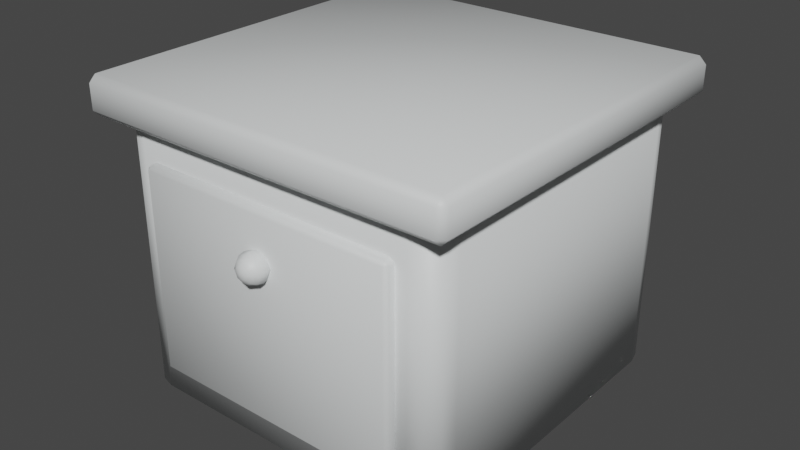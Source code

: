 # Source: Counter.blend  (saved by Blender 3.6.11; exported with 4.5.12 LTS)
import bpy
from mathutils import Matrix  # noqa: F401  (used for matrix-valued properties, if any)

bpy.ops.wm.read_factory_settings(use_empty=True)
scene = bpy.context.scene
scene.name = 'Scene'

# ---- collections
col_collection = bpy.data.collections.new('Collection'); scene.collection.children.link(col_collection)

# ---- materials (node trees are filled in below, after node groups)
mat_material = bpy.data.materials.new('Material')
mat_material.alpha_threshold = 0.0
mat_material.use_transparent_shadow = False
mat_material.roughness = 0.5
mat_material.line_color = (0.0, 0.0, 0.0, 1.0)

# ---- material node trees
mat_material.use_nodes = True; mat_material.node_tree.nodes.clear()
_N = mat_material.node_tree.nodes; _L = mat_material.node_tree.links
n0 = _N.new('ShaderNodeOutputMaterial'); n0.name = 'Material Output'; n0.location = (300, 300)
n1 = _N.new('ShaderNodeBsdfPrincipled'); n1.name = 'Principled BSDF'; n1.location = (10, 300)
n1.distribution = 'GGX'
n1.subsurface_method = 'RANDOM_WALK_SKIN'
n1.inputs[0].default_value = (0.7761, 0.8, 0.8, 1.0)
n1.inputs[3].default_value = 1.45
n1.inputs[27].default_value = (0.0, 0.0, 0.0, 1.0)
n1.inputs[28].default_value = 1.0
_L.new(n1.outputs[0], n0.inputs[0])
n0.is_active_output = True

# ---- world
world_world = bpy.data.worlds.new('World'); scene.world = world_world
world_world.use_nodes = True; world_world.node_tree.nodes.clear()
_N = world_world.node_tree.nodes; _L = world_world.node_tree.links
n0 = _N.new('ShaderNodeOutputWorld'); n0.name = 'World Output'; n0.location = (300, 300)
n1 = _N.new('ShaderNodeBackground'); n1.name = 'Background'; n1.location = (10, 300)
n1.inputs[0].default_value = (0.05088, 0.05088, 0.05088, 1.0)
_L.new(n1.outputs[0], n0.inputs[0])
n0.is_active_output = True
world_world.color = (0.05088, 0.05088, 0.05088)
world_world.use_sun_shadow = False
world_world.sun_shadow_jitter_overblur = 0.0

# ---- meshes
me_cube = bpy.data.meshes.new('Cube')
me_cube.from_pydata([(-0.5, 0.4818, 0.7818), (-0.4818, 0.4818, 0.8), (-0.4818, 0.5, 0.7818), (-0.4818, 0.4818, 0.7), (-0.5, 0.4818, 0.7182), (-0.4818, 0.5, 0.7182), (0.4818, 0.5, 0.7818), (0.4818, 0.4818, 0.8), (0.5, 0.4818, 0.7818), (0.4818, 0.5, 0.7182), (0.5, 0.4818, 0.7182), (0.4818, 0.4818, 0.7), (-0.5, -0.4818, 0.7818), (-0.4818, -0.5, 0.7818), (-0.4818, -0.4818, 0.8), (-0.4818, -0.5, 0.7182), (-0.5, -0.4818, 0.7182), (-0.4818, -0.4818, 0.7), (0.4818, -0.5, 0.7818), (0.5, -0.4818, 0.7818), (0.4818, -0.4818, 0.8), (0.4818, -0.4818, 0.7), (0.5, -0.4818, 0.7182), (0.4818, -0.5, 0.7182), (0.45, -0.3777, 0.0), (0.3777, -0.45, 0.0), (0.4403, -0.4138, 0.0), (0.4138, -0.4403, 0.0), (0.3777, -0.45, 0.75), (0.45, -0.3777, 0.75), (0.4138, -0.4403, 0.75), (0.4403, -0.4138, 0.75), (-0.3777, -0.45, 0.0), (-0.45, -0.3777, 0.0), (-0.4138, -0.4403, 0.0), (-0.4403, -0.4138, 0.0), (-0.45, -0.3777, 0.75), (-0.3777, -0.45, 0.75), (-0.4403, -0.4138, 0.75), (-0.4138, -0.4403, 0.75), (0.3777, 0.45, 0.0), (0.45, 0.3777, 0.0), (0.4138, 0.4403, 0.0), (0.4403, 0.4138, 0.0), (0.45, 0.3777, 0.75), (0.3777, 0.45, 0.75), (0.4403, 0.4138, 0.75), (0.4138, 0.4403, 0.75), (-0.45, 0.3777, 0.0), (-0.3777, 0.45, 0.0), (-0.4403, 0.4138, 0.0), (-0.4138, 0.4403, 0.0), (-0.3777, 0.45, 0.75), (-0.45, 0.3777, 0.75), (-0.4138, 0.4403, 0.75), (-0.4403, 0.4138, 0.75), (-0.01067, -0.4525, 0.4773), (-0.01971, -0.461, 0.4682), (-0.02576, -0.4738, 0.4622), (-0.02788, -0.4889, 0.4601), (-0.02576, -0.504, 0.4622), (-0.01971, -0.5168, 0.4682), (-0.01067, -0.5253, 0.4773), (1.974e-08, -0.4525, 0.4729), (2.011e-08, -0.461, 0.4601), (2.067e-08, -0.4738, 0.4515), (2.133e-08, -0.4889, 0.4485), (2.199e-08, -0.504, 0.4515), (2.255e-08, -0.5168, 0.4601), (2.292e-08, -0.5253, 0.4729), (0.01067, -0.4525, 0.4773), (0.01971, -0.461, 0.4682), (0.02576, -0.4738, 0.4622), (0.02788, -0.4889, 0.4601), (0.02576, -0.504, 0.4622), (0.01971, -0.5168, 0.4682), (0.01067, -0.5253, 0.4773), (0.01509, -0.4525, 0.4879), (0.02788, -0.461, 0.4879), (0.03642, -0.4738, 0.4879), (0.03942, -0.4889, 0.4879), (0.03642, -0.504, 0.4879), (0.02788, -0.5168, 0.4879), (0.01509, -0.5253, 0.4879), (0.01067, -0.4525, 0.4986), (0.01971, -0.461, 0.5077), (0.02576, -0.4738, 0.5137), (0.02788, -0.4889, 0.5158), (0.02576, -0.504, 0.5137), (0.01971, -0.5168, 0.5077), (0.01067, -0.5253, 0.4986), (1.974e-08, -0.4525, 0.503), (2.011e-08, -0.461, 0.5158), (2.067e-08, -0.4738, 0.5244), (2.133e-08, -0.4889, 0.5274), (2.199e-08, -0.504, 0.5244), (2.255e-08, -0.5168, 0.5158), (2.292e-08, -0.5253, 0.503), (-0.01067, -0.4525, 0.4986), (-0.01971, -0.461, 0.5077), (-0.02576, -0.4738, 0.5137), (-0.02788, -0.4889, 0.5158), (-0.02576, -0.504, 0.5137), (-0.01971, -0.5168, 0.5077), (-0.01067, -0.5253, 0.4986), (2.306e-08, -0.5283, 0.4879), (1.961e-08, -0.4495, 0.4879), (-0.01509, -0.4525, 0.4879), (-0.02788, -0.461, 0.4879), (-0.03642, -0.4738, 0.4879), (-0.03942, -0.4889, 0.4879), (-0.03642, -0.504, 0.4879), (-0.02788, -0.5168, 0.4879), (-0.01509, -0.5253, 0.4879), (-0.339, -0.425, 0.6047), (-0.35, -0.436, 0.6047), (-0.339, -0.436, 0.6157), (-0.35, -0.436, 0.0866), (-0.339, -0.425, 0.0866), (-0.339, -0.436, 0.07565), (0.35, -0.436, 0.6047), (0.339, -0.425, 0.6047), (0.339, -0.436, 0.6157), (0.35, -0.436, 0.0866), (0.339, -0.436, 0.07565), (0.339, -0.425, 0.0866), (-0.339, -0.475, 0.6047), (-0.339, -0.464, 0.6157), (-0.35, -0.464, 0.6047), (-0.35, -0.464, 0.0866), (-0.339, -0.464, 0.07565), (-0.339, -0.475, 0.0866), (0.35, -0.464, 0.6047), (0.339, -0.464, 0.6157), (0.339, -0.475, 0.6047), (0.35, -0.464, 0.0866), (0.339, -0.475, 0.0866), (0.339, -0.464, 0.07565)], [], [(17, 3, 11, 21), (23, 18, 13, 15), (10, 8, 19, 22), (1, 14, 20, 7), (5, 2, 6, 9), (0, 1, 2), (3, 4, 5), (6, 7, 8), (9, 10, 11), (12, 13, 14), (15, 16, 17), (18, 19, 20), (21, 22, 23), (17, 21, 23, 15), (3, 17, 16, 4), (2, 5, 4, 0), (22, 19, 18, 23), (8, 10, 9, 6), (12, 16, 15, 13), (7, 20, 19, 8), (1, 7, 6, 2), (21, 11, 10, 22), (20, 14, 13, 18), (14, 1, 0, 12), (11, 3, 5, 9), (16, 12, 0, 4), (41, 44, 29, 24), (49, 52, 45, 40), (52, 54, 55, 53, 36, 38, 39, 37, 28, 30, 31, 29, 44, 46, 47, 45), (25, 28, 37, 32), (33, 36, 53, 48), (24, 29, 31, 26), (26, 31, 30, 27), (27, 30, 28, 25), (36, 33, 35, 38), (38, 35, 34, 39), (39, 34, 32, 37), (52, 49, 51, 54), (54, 51, 50, 55), (55, 50, 48, 53), (44, 41, 43, 46), (46, 43, 42, 47), (47, 42, 40, 45), (32, 34, 35, 33, 48, 50, 51, 49, 40, 42, 43, 41, 24, 26, 27, 25), (130, 119, 124, 137), (123, 120, 132, 135), (136, 134, 126, 131), (116, 127, 133, 122), (129, 128, 115, 117), (111, 110, 59, 60), (109, 108, 57, 58), (107, 106, 56), (105, 113, 62), (112, 111, 60, 61), (110, 109, 58, 59), (108, 107, 56, 57), (113, 112, 61, 62), (105, 62, 69), (61, 60, 67, 68), (59, 58, 65, 66), (57, 56, 63, 64), (62, 61, 68, 69), (60, 59, 66, 67), (58, 57, 64, 65), (56, 106, 63), (64, 63, 70, 71), (69, 68, 75, 76), (67, 66, 73, 74), (65, 64, 71, 72), (63, 106, 70), (105, 69, 76), (68, 67, 74, 75), (66, 65, 72, 73), (76, 75, 82, 83), (74, 73, 80, 81), (72, 71, 78, 79), (70, 106, 77), (105, 76, 83), (75, 74, 81, 82), (73, 72, 79, 80), (71, 70, 77, 78), (77, 106, 84), (105, 83, 90), (82, 81, 88, 89), (80, 79, 86, 87), (78, 77, 84, 85), (83, 82, 89, 90), (81, 80, 87, 88), (79, 78, 85, 86), (89, 88, 95, 96), (87, 86, 93, 94), (85, 84, 91, 92), (90, 89, 96, 97), (88, 87, 94, 95), (86, 85, 92, 93), (84, 106, 91), (105, 90, 97), (97, 96, 103, 104), (95, 94, 101, 102), (93, 92, 99, 100), (91, 106, 98), (105, 97, 104), (96, 95, 102, 103), (94, 93, 100, 101), (92, 91, 98, 99), (102, 101, 110, 111), (100, 99, 108, 109), (98, 106, 107), (105, 104, 113), (103, 102, 111, 112), (101, 100, 109, 110), (99, 98, 107, 108), (104, 103, 112, 113), (114, 115, 116), (117, 118, 119), (120, 121, 122), (123, 124, 125), (126, 127, 128), (129, 130, 131), (132, 133, 134), (135, 136, 137), (114, 118, 117, 115), (128, 129, 131, 126), (127, 116, 115, 128), (135, 132, 134, 136), (130, 137, 136, 131), (133, 127, 126, 134), (122, 133, 132, 120), (137, 124, 123, 135), (124, 119, 118, 125), (116, 122, 121, 114), (120, 123, 125, 121), (119, 130, 129, 117), (118, 114, 121, 125)])
me_cube.polygons.foreach_set('use_smooth', [True] * 134)
_uv = me_cube.uv_layers.new(name='UVMap')
_uv.uv.foreach_set('vector', [0.5884, 0.9723, 0.5884, 0.9578, 0.6028, 0.9578, 0.6028, 0.9723, 0.599, 0.8953, 0.6031, 0.8949, 0.6029, 0.9506, 0.5987, 0.951, 0.5932, 0.8948, 0.5975, 0.8948, 0.5975, 0.956, 0.5932, 0.956, 0.5225, 0.959, 0.5225, 0.8944, 0.5871, 0.8944, 0.5871, 0.959, 0.6068, 0.8949, 0.611, 0.8949, 0.611, 0.9407, 0.6068, 0.9407, 0.611, 0.8932, 0.6122, 0.8941, 0.611, 0.8949, 0.6055, 0.8941, 0.6068, 0.8932, 0.6068, 0.8949, 0.5975, 0.8932, 0.5987, 0.8944, 0.5975, 0.8948, 0.5932, 0.8932, 0.5932, 0.8948, 0.592, 0.8944, 0.611, 0.9424, 0.611, 0.9407, 0.6122, 0.9416, 0.6068, 0.9407, 0.6068, 0.9424, 0.6055, 0.9416, 0.6031, 0.8949, 0.6029, 0.8932, 0.6041, 0.8941, 0.6041, 0.8944, 0.6053, 0.8932, 0.6055, 0.8949, 0.6041, 0.9501, 0.6041, 0.8944, 0.6055, 0.8949, 0.6055, 0.9506, 0.5884, 0.9578, 0.5884, 0.8932, 0.5896, 0.8932, 0.5896, 0.9578, 0.611, 0.8949, 0.6068, 0.8949, 0.6068, 0.8932, 0.611, 0.8932, 0.5987, 0.8937, 0.6029, 0.8932, 0.6031, 0.8949, 0.599, 0.8953, 0.5975, 0.8948, 0.5932, 0.8948, 0.5932, 0.8932, 0.5975, 0.8932, 0.611, 0.9424, 0.6068, 0.9424, 0.6068, 0.9407, 0.611, 0.9407, 0.5871, 0.959, 0.5871, 0.8944, 0.5884, 0.8944, 0.5884, 0.959, 0.5225, 0.959, 0.5871, 0.959, 0.5871, 0.9603, 0.5225, 0.9603, 0.5908, 0.8932, 0.5908, 0.9578, 0.5896, 0.9578, 0.5896, 0.8932, 0.5871, 0.8944, 0.5225, 0.8944, 0.5225, 0.8932, 0.5871, 0.8932, 0.5225, 0.8944, 0.5225, 0.959, 0.5213, 0.959, 0.5213, 0.8944, 0.592, 0.8932, 0.592, 0.9578, 0.5908, 0.9578, 0.5908, 0.8932, 0.6068, 0.9424, 0.611, 0.9424, 0.611, 0.988, 0.6068, 0.988, 0.4684, 0.9643, 0.4684, 0.9427, 0.4889, 0.9427, 0.4889, 0.9643, 0.412, 0.9899, 0.412, 0.9683, 0.4274, 0.9683, 0.4274, 0.9899, 0.4657, 0.9189, 0.466, 0.9179, 0.4668, 0.9171, 0.4678, 0.9169, 0.4895, 0.9169, 0.4906, 0.9171, 0.4913, 0.9179, 0.4916, 0.9189, 0.4916, 0.9407, 0.4913, 0.9417, 0.4906, 0.9425, 0.4895, 0.9427, 0.4678, 0.9427, 0.4668, 0.9425, 0.466, 0.9417, 0.4657, 0.9407, 0.3905, 0.9896, 0.3905, 0.9684, 0.4091, 0.9704, 0.4091, 0.9916, 0.4304, 0.9899, 0.4304, 0.9683, 0.4457, 0.9683, 0.4457, 0.9899, 0.4889, 0.9643, 0.4889, 0.9427, 0.4898, 0.9427, 0.4898, 0.9643, 0.3884, 0.9895, 0.3884, 0.9683, 0.3895, 0.9683, 0.3895, 0.9895, 0.3895, 0.9895, 0.3895, 0.9683, 0.3905, 0.9684, 0.3905, 0.9896, 0.4304, 0.9683, 0.4304, 0.9899, 0.4294, 0.9899, 0.4294, 0.9683, 0.4294, 0.9683, 0.4294, 0.9899, 0.4284, 0.9899, 0.4284, 0.9683, 0.4284, 0.9683, 0.4284, 0.9899, 0.4274, 0.9899, 0.4274, 0.9683, 0.412, 0.9683, 0.412, 0.9899, 0.4111, 0.9899, 0.4111, 0.9683, 0.4111, 0.9683, 0.4111, 0.9899, 0.41, 0.9899, 0.41, 0.9683, 0.41, 0.9683, 0.41, 0.9899, 0.4091, 0.9899, 0.4091, 0.9683, 0.4684, 0.9427, 0.4684, 0.9643, 0.4673, 0.9643, 0.4673, 0.9427, 0.4673, 0.9427, 0.4673, 0.9643, 0.4663, 0.9643, 0.4663, 0.9427, 0.4663, 0.9427, 0.4663, 0.9643, 0.4657, 0.9643, 0.4657, 0.9427, 0.4916, 0.9148, 0.4913, 0.9158, 0.4906, 0.9166, 0.4895, 0.9169, 0.4678, 0.9169, 0.4668, 0.9166, 0.466, 0.9158, 0.4657, 0.9148, 0.4657, 0.8931, 0.466, 0.892, 0.4668, 0.8913, 0.4678, 0.891, 0.4895, 0.891, 0.4906, 0.8913, 0.4913, 0.892, 0.4916, 0.8931, 0.5243, 0.9499, 0.5219, 0.9499, 0.5219, 0.8912, 0.5243, 0.8912, 0.5712, 0.9808, 0.5712, 0.936, 0.5735, 0.936, 0.5735, 0.9808, 0.5254, 0.8964, 0.5692, 0.8915, 0.5692, 0.9421, 0.5254, 0.9469, 0.52, 0.9499, 0.5176, 0.9499, 0.5176, 0.8912, 0.52, 0.8912, 0.5748, 0.9808, 0.5748, 0.936, 0.5765, 0.936, 0.5765, 0.9808, 0.3473, 0.9289, 0.3473, 0.9368, 0.3302, 0.9317, 0.3315, 0.9243, 0.2787, 0.9289, 0.2787, 0.9196, 0.2909, 0.9161, 0.2946, 0.9243, 0.2787, 0.9104, 0.2787, 0.9025, 0.2853, 0.9084, 0.3473, 0.9025, 0.3473, 0.9104, 0.3407, 0.9084, 0.3473, 0.9196, 0.3473, 0.9289, 0.3315, 0.9243, 0.3352, 0.9161, 0.2787, 0.9368, 0.2787, 0.9289, 0.2946, 0.9243, 0.2959, 0.9317, 0.2787, 0.9196, 0.2787, 0.9104, 0.2853, 0.9084, 0.2909, 0.9161, 0.3473, 0.9104, 0.3473, 0.9196, 0.3352, 0.9161, 0.3407, 0.9084, 0.2871, 0.9576, 0.2891, 0.9661, 0.2831, 0.9662, 0.3009, 0.9763, 0.2972, 0.9684, 0.313, 0.9684, 0.313, 0.9763, 0.2959, 0.9592, 0.2972, 0.9499, 0.313, 0.9499, 0.313, 0.9592, 0.2909, 0.9161, 0.2853, 0.9084, 0.288, 0.9038, 0.2959, 0.9075, 0.3407, 0.9084, 0.3352, 0.9161, 0.3302, 0.9075, 0.338, 0.9038, 0.2972, 0.9684, 0.2959, 0.9592, 0.313, 0.9592, 0.313, 0.9684, 0.2972, 0.9499, 0.3009, 0.942, 0.313, 0.942, 0.313, 0.9499, 0.2853, 0.9084, 0.2787, 0.9025, 0.288, 0.9038, 0.313, 0.942, 0.313, 0.9368, 0.3196, 0.9368, 0.3251, 0.942, 0.2831, 0.9662, 0.2777, 0.9734, 0.2699, 0.9643, 0.2789, 0.9613, 0.313, 0.9684, 0.313, 0.9592, 0.3302, 0.9592, 0.3289, 0.9684, 0.313, 0.9499, 0.313, 0.942, 0.3251, 0.942, 0.3289, 0.9499, 0.288, 0.9038, 0.2787, 0.9025, 0.2853, 0.8992, 0.2871, 0.9576, 0.2831, 0.9662, 0.2789, 0.9613, 0.313, 0.9763, 0.313, 0.9684, 0.3289, 0.9684, 0.3251, 0.9763, 0.313, 0.9592, 0.313, 0.9499, 0.3289, 0.9499, 0.3302, 0.9592, 0.2789, 0.9613, 0.2699, 0.9643, 0.2699, 0.9512, 0.2789, 0.9542, 0.3631, 0.9389, 0.3644, 0.9472, 0.3473, 0.945, 0.3473, 0.9368, 0.3631, 0.9564, 0.3594, 0.9651, 0.3473, 0.9635, 0.3473, 0.9543, 0.2853, 0.8992, 0.2787, 0.9025, 0.2787, 0.8972, 0.2871, 0.9576, 0.2789, 0.9613, 0.2789, 0.9542, 0.2699, 0.9643, 0.2616, 0.9662, 0.2616, 0.949, 0.2699, 0.9512, 0.3644, 0.9472, 0.3631, 0.9564, 0.3473, 0.9543, 0.3473, 0.945, 0.3594, 0.9651, 0.3539, 0.9718, 0.3473, 0.971, 0.3473, 0.9635, 0.2787, 0.8972, 0.2787, 0.9025, 0.2722, 0.8992, 0.2871, 0.9576, 0.2789, 0.9542, 0.2831, 0.9491, 0.2699, 0.9512, 0.2616, 0.949, 0.2718, 0.9368, 0.2777, 0.9418, 0.3473, 0.945, 0.3473, 0.9543, 0.3315, 0.9564, 0.3302, 0.9472, 0.3473, 0.9635, 0.3473, 0.971, 0.3407, 0.9718, 0.3352, 0.9651, 0.2789, 0.9542, 0.2699, 0.9512, 0.2777, 0.9418, 0.2831, 0.9491, 0.3473, 0.9368, 0.3473, 0.945, 0.3302, 0.9472, 0.3315, 0.9389, 0.3473, 0.9543, 0.3473, 0.9635, 0.3352, 0.9651, 0.3315, 0.9564, 0.3251, 0.8972, 0.3289, 0.9051, 0.313, 0.9051, 0.313, 0.8972, 0.3302, 0.9144, 0.3289, 0.9236, 0.313, 0.9236, 0.313, 0.9144, 0.3251, 0.9315, 0.3196, 0.9368, 0.313, 0.9368, 0.313, 0.9315, 0.2831, 0.9491, 0.2777, 0.9418, 0.2888, 0.9416, 0.2891, 0.949, 0.3289, 0.9051, 0.3302, 0.9144, 0.313, 0.9144, 0.313, 0.9051, 0.3289, 0.9236, 0.3251, 0.9315, 0.313, 0.9315, 0.313, 0.9236, 0.2722, 0.8992, 0.2787, 0.9025, 0.2695, 0.9038, 0.2871, 0.9576, 0.2831, 0.9491, 0.2891, 0.949, 0.3566, 0.9038, 0.3644, 0.9075, 0.3594, 0.9161, 0.3539, 0.9084, 0.313, 0.9051, 0.313, 0.9144, 0.2959, 0.9144, 0.2972, 0.9051, 0.313, 0.9236, 0.313, 0.9315, 0.3009, 0.9315, 0.2972, 0.9236, 0.2695, 0.9038, 0.2787, 0.9025, 0.2722, 0.9084, 0.3473, 0.9025, 0.3566, 0.9038, 0.3539, 0.9084, 0.313, 0.8972, 0.313, 0.9051, 0.2972, 0.9051, 0.3009, 0.8972, 0.313, 0.9144, 0.313, 0.9236, 0.2972, 0.9236, 0.2959, 0.9144, 0.2616, 0.9075, 0.2695, 0.9038, 0.2722, 0.9084, 0.2666, 0.9161, 0.3631, 0.9243, 0.3644, 0.9317, 0.3473, 0.9368, 0.3473, 0.9289, 0.2629, 0.9243, 0.2666, 0.9161, 0.2787, 0.9196, 0.2787, 0.9289, 0.2722, 0.9084, 0.2787, 0.9025, 0.2787, 0.9104, 0.3473, 0.9025, 0.3539, 0.9084, 0.3473, 0.9104, 0.3594, 0.9161, 0.3631, 0.9243, 0.3473, 0.9289, 0.3473, 0.9196, 0.2616, 0.9317, 0.2629, 0.9243, 0.2787, 0.9289, 0.2787, 0.9368, 0.2666, 0.9161, 0.2722, 0.9084, 0.2787, 0.9104, 0.2787, 0.9196, 0.3539, 0.9084, 0.3594, 0.9161, 0.3473, 0.9196, 0.3473, 0.9104, 0.5765, 0.9808, 0.5779, 0.9808, 0.5772, 0.9818, 0.5779, 0.936, 0.5765, 0.936, 0.5772, 0.9351, 0.5712, 0.936, 0.57, 0.936, 0.5709, 0.9351, 0.5712, 0.9808, 0.5709, 0.9818, 0.57, 0.9808, 0.5735, 0.936, 0.5741, 0.9351, 0.5748, 0.936, 0.5748, 0.9808, 0.5741, 0.9818, 0.5735, 0.9808, 0.569, 0.8902, 0.57, 0.8909, 0.5692, 0.8915, 0.5252, 0.8951, 0.5254, 0.8964, 0.5243, 0.896, 0.5765, 0.9808, 0.5765, 0.936, 0.5779, 0.936, 0.5779, 0.9808, 0.5748, 0.936, 0.5748, 0.9808, 0.5735, 0.9808, 0.5735, 0.936, 0.5176, 0.9499, 0.52, 0.9499, 0.52, 0.9508, 0.5176, 0.9508, 0.5252, 0.8951, 0.569, 0.8902, 0.5692, 0.8915, 0.5254, 0.8964, 0.5243, 0.9466, 0.5243, 0.896, 0.5254, 0.8964, 0.5254, 0.9469, 0.5176, 0.8912, 0.5176, 0.9499, 0.5166, 0.9499, 0.5166, 0.8912, 0.52, 0.8912, 0.5176, 0.8912, 0.5176, 0.8902, 0.52, 0.8902, 0.5243, 0.8912, 0.5219, 0.8912, 0.5219, 0.8902, 0.5243, 0.8902, 0.5219, 0.8912, 0.5219, 0.9499, 0.5209, 0.9499, 0.5209, 0.8912, 0.52, 0.9499, 0.52, 0.8912, 0.5209, 0.8912, 0.5209, 0.9499, 0.5712, 0.936, 0.5712, 0.9808, 0.57, 0.9808, 0.57, 0.936, 0.5219, 0.9499, 0.5243, 0.9499, 0.5243, 0.9508, 0.5219, 0.9508, 0.57, 0.9351, 0.57, 0.8902, 0.6115, 0.8902, 0.6115, 0.9351])
me_cube.materials.append(mat_material)
me_cube.use_mirror_vertex_groups = False
me_cube.update()

# ---- objects
ob_counter = bpy.data.objects.new('Counter', me_cube)

# ---- transforms, parenting, visibility, modifiers, constraints
ob_counter.location = (0.0, 0.0, 0.0)
ob_counter.lock_rotations_4d = False
ob_counter.empty_display_type = 'ARROWS'
ob_counter.lineart.crease_threshold = 0.0

# ---- collection membership
col_collection.objects.link(ob_counter)

# ---- scene / render settings (as saved in the file)
scene.frame_start = 1; scene.frame_end = 250; scene.frame_set(1)
scene.render.engine = 'BLENDER_EEVEE_NEXT'
scene.cycles.sampling_pattern = 'TABULATED_SOBOL'
scene.view_settings.view_transform = 'Filmic'
bpy.context.view_layer.update()

# ---- added for rendering (the .blend has no active camera and no usable light): camera, sun
cam_auto = bpy.data.cameras.new('AutoCamera')
cam_auto.lens = 50.0
cam_auto.sensor_width = 36.0
cam_auto.clip_end = 1000.0
ob_auto_camera = bpy.data.objects.new('AutoCamera', cam_auto)
scene.collection.objects.link(ob_auto_camera)
ob_auto_camera.location = (1.51958, -1.83766, 1.61567)
ob_auto_camera.rotation_euler = (1.09748, -7.21219e-08, 0.694738)
scene.camera = ob_auto_camera
light_auto_sun = bpy.data.lights.new('AutoSun', 'SUN')
light_auto_sun.energy = 3.0
light_auto_sun.angle = 0.0523599
ob_auto_sun = bpy.data.objects.new('AutoSun', light_auto_sun)
scene.collection.objects.link(ob_auto_sun)
ob_auto_sun.rotation_euler = (0.872665, 0.174533, 0.523599)
bpy.context.view_layer.update()
